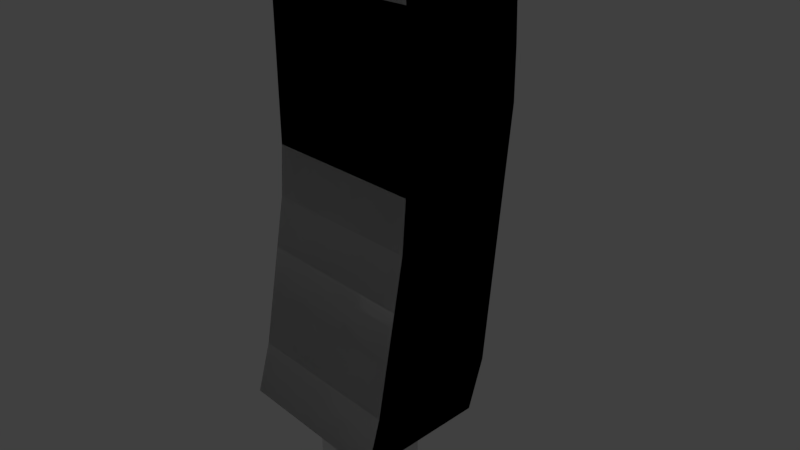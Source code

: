 # Source: FrenchFrie.blend  (saved by Blender 2.78.0; exported with 4.5.12 LTS)
import bpy
from mathutils import Matrix  # noqa: F401  (used for matrix-valued properties, if any)

bpy.ops.wm.read_factory_settings(use_empty=True)
scene = bpy.context.scene
scene.name = 'Scene'

# ---- collections
col_collection_1 = bpy.data.collections.new('Collection 1'); scene.collection.children.link(col_collection_1)

# ---- materials (node trees are filled in below, after node groups)
mat_material = bpy.data.materials.new('Material')
mat_material.alpha_threshold = 0.0
mat_material.use_transparent_shadow = False
mat_material.roughness = 0.5
mat_material.line_color = (0.0, 0.0, 0.0, 1.0)

# ---- material node trees

# ---- world
world_world = bpy.data.worlds.new('World'); scene.world = world_world
world_world.color = (0.05088, 0.05088, 0.05088)
world_world.use_sun_shadow = False
world_world.sun_shadow_jitter_overblur = 0.0
world_world.cycles.sampling_method = 'MANUAL'

# ---- cameras
cam_camera = bpy.data.cameras.new('Camera')
cam_camera.clip_end = 100.0
cam_camera.lens = 35.0
cam_camera.sensor_width = 32.0
cam_camera.sensor_height = 18.0
cam_camera.ortho_scale = 7.314
cam_camera.dof.focus_distance = 0.0
cam_camera.dof.aperture_fstop = 128.0

# ---- lights
light_lamp = bpy.data.lights.new('Lamp', 'POINT')
light_lamp.transmission_factor = 0.0
light_lamp.cutoff_distance = 30.0
light_lamp.energy = 100.0
light_lamp.shadow_buffer_clip_start = 1.001
light_lamp.shadow_soft_size = 0.1
light_lamp.shadow_maximum_resolution = 0.006
light_lamp.use_absolute_resolution = True

# ---- meshes
me_cube = bpy.data.meshes.new('Cube')
me_cube.from_pydata([(1.0, 1.021, -1.0), (1.0, -1.0, -1.0), (-1.0, -1.0, -1.0), (-1.0, 1.021, -1.0), (1.0, 1.28, 1.0), (1.0, -0.7195, 1.0), (-1.0, -0.7195, 1.0), (-1.0, 1.28, 1.0), (1.0, 0.05999, -1.0), (-1.0, 0.05999, -1.0), (1.0, 0.1963, 1.0), (-1.0, 0.1963, 1.0), (1.0, 1.645, 0.0), (1.0, -0.2988, 0.0), (-1.0, -0.2988, 0.0), (-1.0, 1.645, 0.0), (-1.0, 0.5866, 0.0), (1.0, 0.5866, 0.0), (1.0, 1.533, 0.5), (1.0, -0.3549, 0.5), (-1.0, -0.3549, 0.5), (-1.0, 1.533, 0.5), (-1.0, 0.4207, 0.5), (1.0, 0.4207, 0.5), (-1.0, 0.4207, -0.5), (1.0, 0.4207, -0.5), (1.0, 1.421, -0.5), (1.0, -0.4952, -0.5), (-1.0, -0.4952, -0.5), (-1.0, 1.421, -0.5), (1.0, 1.495, -0.3333), (1.0, 1.57, -0.1667), (1.0, -0.3549, -0.3333), (1.0, -0.2988, -0.1667), (-1.0, -0.3549, -0.3333), (-1.0, -0.2988, -0.1667), (-1.0, 1.495, -0.3333), (-1.0, 1.57, -0.1667), (-1.0, 0.5703, -0.1667), (-1.0, 0.4955, -0.3333), (1.0, 0.5703, -0.1667), (1.0, 0.4955, -0.3333), (-1.0, 0.3459, -0.6667), (-1.0, 0.2711, -0.8333), (1.0, 0.3459, -0.6667), (1.0, 0.2711, -0.8333), (1.0, 1.271, -0.8333), (1.0, 1.346, -0.6667), (1.0, -0.7756, -0.8333), (1.0, -0.6354, -0.6667), (-1.0, -0.7756, -0.8333), (-1.0, -0.6354, -0.6667), (-1.0, 1.271, -0.8333), (-1.0, 1.346, -0.6667), (-1.0, 0.4955, 0.3333), (-1.0, 0.5703, 0.1667), (1.0, 0.4955, 0.3333), (1.0, 0.5703, 0.1667), (1.0, 1.626, 0.1667), (1.0, 1.58, 0.3333), (1.0, -0.2988, 0.1667), (1.0, -0.2988, 0.3333), (-1.0, -0.2988, 0.1667), (-1.0, -0.2988, 0.3333), (-1.0, 1.626, 0.1667), (-1.0, 1.58, 0.3333), (1.0, 1.458, 0.6667), (1.0, 1.383, 0.8333), (1.0, -0.4391, 0.6667), (1.0, -0.5793, 0.8333), (-1.0, -0.4391, 0.6667), (-1.0, -0.5793, 0.8333), (-1.0, 1.458, 0.6667), (-1.0, 1.383, 0.8333), (-1.0, 0.2711, 0.8333), (-1.0, 0.3459, 0.6667), (1.0, 0.2711, 0.8333), (1.0, 0.3459, 0.6667), (0.3802, 0.08718, -1.84), (0.4201, -0.1148, -1.001), (0.3802, 0.988, -1.84), (0.4201, 0.2927, -1.001), (0.7774, 0.08718, -1.84), (0.7249, -0.1148, -1.001), (0.7774, 0.988, -1.84), (0.7249, 0.2927, -1.001), (0.4201, -0.08771, -1.658), (0.4201, 0.2657, -1.658), (0.7249, 0.2657, -1.658), (0.7249, -0.08771, -1.658), (0.3526, 0.7802, -1.72), (0.2852, 1.205, -1.776), (0.8056, 0.7802, -1.72), (0.8501, 1.205, -1.776), (0.8056, -0.06066, -1.72), (0.8501, -0.08771, -1.776), (0.2852, -0.08771, -1.776), (0.3526, -0.06066, -1.72), (0.3189, 1.148, -1.748), (0.8363, 1.148, -1.748), (0.8363, -0.07418, -1.748), (0.3189, -0.07418, -1.748), (0.3864, -0.06066, -1.696), (0.3864, 0.4215, -1.696), (0.7705, 0.4215, -1.696), (0.7705, -0.06066, -1.696), (0.2896, 1.157, -1.801), (0.8504, 1.157, -1.801), (0.8504, -0.07198, -1.801), (0.2896, -0.07198, -1.801), (0.4201, -0.1148, -1.576), (0.4201, -0.1148, -1.494), (0.4201, -0.1148, -1.412), (0.4201, -0.1148, -1.33), (0.4201, -0.1148, -1.247), (0.4201, -0.1148, -1.165), (0.4201, -0.1148, -1.083), (0.4201, 0.2927, -1.083), (0.4201, 0.2927, -1.165), (0.4201, 0.2927, -1.247), (0.4201, 0.2927, -1.33), (0.4201, 0.2927, -1.412), (0.4201, 0.2927, -1.494), (0.4201, 0.2927, -1.576), (0.7249, 0.2927, -1.083), (0.7249, 0.2927, -1.165), (0.7249, 0.2927, -1.247), (0.7249, 0.2927, -1.33), (0.7249, 0.2927, -1.412), (0.7249, 0.2927, -1.494), (0.7249, 0.2927, -1.576), (0.7249, -0.1148, -1.083), (0.7249, -0.1148, -1.165), (0.7249, -0.1148, -1.247), (0.7249, -0.1148, -1.33), (0.7249, -0.1148, -1.412), (0.7249, -0.1148, -1.494), (0.7249, -0.1148, -1.576), (0.4032, -0.07418, -1.679), (0.4032, 0.3166, -1.679), (0.7508, 0.3166, -1.679), (0.7508, -0.07418, -1.679), (0.3086, 1.087, -1.823), (0.8307, 1.087, -1.823), (0.8307, -0.01285, -1.822), (0.3086, -0.01285, -1.822), (0.3358, -0.06742, -1.734), (0.3358, 0.9639, -1.734), (0.8225, 0.9639, -1.734), (0.8225, -0.06742, -1.734), (0.3021, 1.182, -1.762), (0.8435, 1.182, -1.762), (0.8435, -0.08094, -1.762), (0.3021, -0.08094, -1.762), (0.2853, -0.08771, -1.788), (0.2853, 1.187, -1.788), (0.8512, 1.187, -1.788), (0.8512, -0.08771, -1.788), (0.2981, -0.04713, -1.811), (0.2981, 1.127, -1.812), (0.8448, 1.127, -1.812), (0.8448, -0.04713, -1.811), (0.3318, 1.036, -1.832), (0.8041, 1.036, -1.832), (0.8041, 0.02773, -1.831), (0.3318, 0.02773, -1.831), (0.3695, 0.6166, -1.71), (0.7922, 0.6166, -1.71), (0.7922, -0.06066, -1.71), (0.3695, -0.06066, -1.71)], [], [(8, 1, 2, 9), (10, 11, 6, 5), (76, 10, 5, 69), (69, 5, 6, 71), (74, 11, 7, 73), (46, 0, 3, 52), (71, 6, 11, 74), (67, 4, 10, 76), (4, 7, 11, 10), (0, 8, 9, 3), (31, 12, 17, 40), (35, 14, 16, 38), (58, 12, 15, 64), (38, 16, 15, 37), (33, 13, 14, 35), (40, 17, 13, 33), (66, 18, 21, 72), (59, 18, 23, 56), (63, 20, 22, 54), (54, 22, 21, 65), (61, 19, 20, 63), (56, 23, 19, 61), (44, 25, 27, 49), (49, 27, 28, 51), (42, 24, 29, 53), (51, 28, 24, 42), (47, 26, 25, 44), (30, 26, 29, 36), (12, 31, 37, 15), (31, 30, 36, 37), (25, 41, 32, 27), (41, 40, 33, 32), (27, 32, 34, 28), (32, 33, 35, 34), (24, 39, 36, 29), (39, 38, 37, 36), (28, 34, 39, 24), (34, 35, 38, 39), (26, 30, 41, 25), (30, 31, 40, 41), (0, 46, 45, 8), (46, 47, 44, 45), (2, 50, 43, 9), (50, 51, 42, 43), (9, 43, 52, 3), (43, 42, 53, 52), (1, 48, 50, 2), (48, 49, 51, 50), (8, 45, 48, 1), (45, 44, 49, 48), (26, 47, 53, 29), (47, 46, 52, 53), (17, 57, 60, 13), (57, 56, 61, 60), (13, 60, 62, 14), (60, 61, 63, 62), (16, 55, 64, 15), (55, 54, 65, 64), (14, 62, 55, 16), (62, 63, 54, 55), (12, 58, 57, 17), (58, 59, 56, 57), (18, 59, 65, 21), (59, 58, 64, 65), (4, 67, 73, 7), (67, 66, 72, 73), (18, 66, 77, 23), (66, 67, 76, 77), (20, 70, 75, 22), (70, 71, 74, 75), (22, 75, 72, 21), (75, 74, 73, 72), (19, 68, 70, 20), (68, 69, 71, 70), (23, 77, 68, 19), (77, 76, 69, 68), (116, 79, 81, 117), (117, 81, 85, 124), (124, 85, 83, 131), (131, 83, 79, 116), (80, 84, 82, 78), (85, 81, 79, 83), (141, 89, 86, 138), (140, 88, 89, 141), (139, 87, 88, 140), (138, 86, 87, 139), (154, 96, 91, 155), (146, 97, 90, 147), (155, 91, 93, 156), (147, 90, 92, 148), (156, 93, 95, 157), (148, 92, 94, 149), (157, 95, 96, 154), (149, 94, 97, 146), (152, 100, 101, 153), (151, 99, 100, 152), (150, 98, 99, 151), (153, 101, 98, 150), (169, 102, 103, 166), (166, 103, 104, 167), (167, 104, 105, 168), (168, 105, 102, 169), (161, 108, 109, 158), (160, 107, 108, 161), (159, 106, 107, 160), (158, 109, 106, 159), (89, 137, 110, 86), (137, 136, 111, 110), (136, 135, 112, 111), (135, 134, 113, 112), (134, 133, 114, 113), (133, 132, 115, 114), (132, 131, 116, 115), (88, 130, 137, 89), (130, 129, 136, 137), (129, 128, 135, 136), (128, 127, 134, 135), (127, 126, 133, 134), (126, 125, 132, 133), (125, 124, 131, 132), (87, 123, 130, 88), (123, 122, 129, 130), (122, 121, 128, 129), (121, 120, 127, 128), (120, 119, 126, 127), (119, 118, 125, 126), (118, 117, 124, 125), (86, 110, 123, 87), (110, 111, 122, 123), (111, 112, 121, 122), (112, 113, 120, 121), (113, 114, 119, 120), (114, 115, 118, 119), (115, 116, 117, 118), (102, 138, 139, 103), (103, 139, 140, 104), (104, 140, 141, 105), (105, 141, 138, 102), (165, 145, 142, 162), (162, 142, 143, 163), (163, 143, 144, 164), (164, 144, 145, 165), (100, 149, 146, 101), (99, 148, 149, 100), (98, 147, 148, 99), (101, 146, 147, 98), (96, 153, 150, 91), (91, 150, 151, 93), (93, 151, 152, 95), (95, 152, 153, 96), (108, 157, 154, 109), (107, 156, 157, 108), (106, 155, 156, 107), (109, 154, 155, 106), (145, 158, 159, 142), (142, 159, 160, 143), (143, 160, 161, 144), (144, 161, 158, 145), (82, 164, 165, 78), (84, 163, 164, 82), (80, 162, 163, 84), (78, 165, 162, 80), (94, 168, 169, 97), (92, 167, 168, 94), (90, 166, 167, 92), (97, 169, 166, 90)])
me_cube.materials.append(mat_material)
me_cube.use_remesh_preserve_volume = False
me_cube.use_remesh_preserve_attributes = False
me_cube.use_mirror_vertex_groups = False
me_cube.update()

# ---- objects
ob_cube = bpy.data.objects.new('Cube', me_cube)
ob_lamp = bpy.data.objects.new('Lamp', light_lamp)
ob_camera = bpy.data.objects.new('Camera', cam_camera)

# ---- transforms, parenting, visibility, modifiers, constraints
ob_cube.location = (-0.2026, -1.672e-08, 1.918)
ob_cube.scale = (1.174, 0.9406, 4.353)
ob_cube.lock_rotations_4d = False
ob_cube.empty_display_type = 'ARROWS'
ob_cube.lineart.crease_threshold = 0.0
_m = ob_cube.modifiers.new('Mirror', 'MIRROR')
ob_lamp.location = (4.076, 1.005, 5.904)
ob_lamp.lock_rotations_4d = False
ob_lamp.empty_display_type = 'ARROWS'
ob_lamp.color = (0.0, 0.0, 0.0, 0.0)
ob_lamp.lineart.crease_threshold = 0.0
ob_camera.location = (7.481, -6.508, 5.344)
ob_camera.rotation_euler = (1.109, 0.0, 0.8149)
ob_camera.lock_rotations_4d = False
ob_camera.empty_display_type = 'ARROWS'
ob_camera.color = (0.0, 0.0, 0.0, 0.0)
ob_camera.display_type = 'WIRE'
ob_camera.lineart.crease_threshold = 0.0

# ---- collection membership
col_collection_1.objects.link(ob_cube)
col_collection_1.objects.link(ob_lamp)
col_collection_1.objects.link(ob_camera)

# ---- scene / render settings (as saved in the file)
scene.camera = ob_camera
scene.frame_start = 1; scene.frame_end = 250; scene.frame_set(0)
scene.render.engine = 'BLENDER_EEVEE_NEXT'
scene.render.resolution_percentage = 50
scene.render.dither_intensity = 0.0
scene.cycles.use_denoising = False
scene.cycles.samples = 128
scene.cycles.sampling_pattern = 'TABULATED_SOBOL'
scene.cycles.light_sampling_threshold = 0.0
scene.cycles.use_adaptive_sampling = False
scene.cycles.use_light_tree = False
scene.cycles.blur_glossy = 0.0
scene.cycles.sample_clamp_indirect = 0.0
scene.view_settings.view_transform = 'Standard'
bpy.context.view_layer.update()
